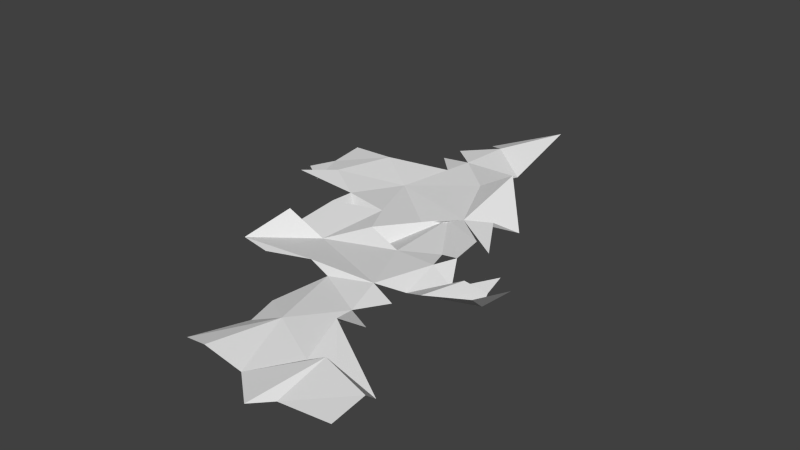 # Source: Patch1.blend  (saved by Blender 2.74.0; exported with 4.5.12 LTS)
import bpy
from mathutils import Matrix  # noqa: F401  (used for matrix-valued properties, if any)

bpy.ops.wm.read_factory_settings(use_empty=True)
scene = bpy.context.scene
scene.name = 'Scene'

# ---- collections
col_collection_1 = bpy.data.collections.new('Collection 1'); scene.collection.children.link(col_collection_1)

# ---- world
world_world = bpy.data.worlds.new('World'); scene.world = world_world
world_world.color = (0.05088, 0.05088, 0.05088)
world_world.use_sun_shadow = False
world_world.sun_shadow_jitter_overblur = 0.0
world_world.cycles.sampling_method = 'MANUAL'
world_world.cycles.sample_map_resolution = 256

# ---- meshes
me_grid_003 = bpy.data.meshes.new('Grid.003')
me_grid_003.from_pydata([(1.617, -5.757, -0.1241), (0.8166, -5.085, -0.1884), (2.001, -5.367, -0.1169), (-0.006539, -5.191, 0.09943), (3.264, -5.366, 0.02648), (-0.5773, -5.12, -0.01782), (2.069, -4.212, 0.2145), (3.343, -4.618, 0.2155), (0.3004, -3.551, 0.002352), (1.476, -4.1, -0.158), (2.363, -4.256, -0.1131), (3.056, -4.025, -0.3255), (1.338, -3.144, 0.2073), (-0.3469, -3.75, -0.2153), (-0.5472, -2.986, -0.2118), (1.035, -2.402, -0.08598), (-0.2226, -1.735, -0.0852), (1.577, -2.601, -0.161), (-2.548, -1.831, 0.0637), (-1.812, -1.926, 0.02117), (0.848, -1.545, 0.06336), (1.517, -1.778, -0.0423), (-0.823, -1.587, 0.02846), (-2.297, -0.6984, 0.3997), (1.363, -1.147, -0.1512), (3.009, -1.221, 0.3523), (1.894, -1.354, 0.0914), (-1.51, -0.5173, -0.1534), (-2.457, -0.8093, -0.1606), (1.252, -0.1506, 0.02481), (3.189, -0.1768, 0.1422), (1.881, -0.3572, -0.1916), (2.141, -0.2904, 0.03721), (2.735, -0.4952, -0.2398), (0.2487, -0.1029, -0.009657), (-0.6715, 0.1481, 0.144), (2.604, -0.1211, -0.1564), (-0.3523, 0.0004232, -0.2041), (1.51, 0.3039, 0.07259), (-2.272, 0.6255, 0.101), (-1.086, 0.9681, 0.09639), (1.04, 0.4142, -0.05449), (2.561, 0.3699, -0.03009), (0.1687, 1.739, -0.0284), (-1.735, 0.7608, -0.1831), (-0.1645, 1.242, -0.03304), (1.478, 1.028, 0.154), (1.714, 1.148, -0.1), (-3.89, 1.264, 0.173), (-2.288, 1.255, 0.05784), (-4.026, 1.715, 0.08391), (0.5223, 1.849, 0.03205), (-3.412, 1.308, 0.06681), (-3.189, 1.798, 0.1911), (-1.683, 2.465, -0.009151), (-3.875, 2.44, 0.0117), (1.105, 2.156, 0.02988), (-2.722, 3.14, 0.2), (1.55, 2.527, -0.2231), (-3.912, 3.307, 0.0779), (-0.2101, 3.475, 0.06007), (0.5612, 3.652, 0.4844), (-1.458, 3.848, -0.02895), (-1.182, 4.294, 0.09666), (-2.13, 4.569, -0.1353), (-1.786, 4.772, 0.08283), (-1.183, 5.663, 0.01199), (-0.2333, 5.067, -0.291), (-1.787, 6.179, -0.254), (-0.09681, 6.74, 0.3559), (-0.6533, 7.146, -0.09098)], [], [(1, 0, 6), (2, 4, 7), (1, 9, 8), (10, 12, 9), (15, 20, 16), (18, 22, 27), (20, 34, 27), (29, 24, 31), (24, 26, 32), (26, 33, 36), (31, 38, 29), (27, 35, 40), (34, 43, 37), (39, 27, 40), (34, 41, 43), (34, 29, 41), (35, 43, 45), (38, 46, 43), (51, 47, 56), (50, 52, 55), (53, 57, 52), (53, 49, 54), (55, 52, 57), (51, 56, 58), (54, 62, 57), (51, 60, 54), (54, 63, 62), (54, 60, 63), (60, 51, 61), (62, 63, 64), (63, 60, 67), (65, 63, 66), (66, 67, 69), (68, 69, 70), (6, 0, 2), (1, 6, 9), (6, 2, 7), (8, 3, 1), (5, 3, 8), (6, 7, 11), (10, 6, 11), (13, 5, 8), (12, 10, 11), (13, 8, 14), (15, 8, 9), (9, 12, 15), (15, 12, 17), (16, 14, 8), (8, 15, 16), (20, 15, 21), (18, 19, 22), (27, 23, 18), (22, 16, 20), (20, 24, 29), (22, 20, 27), (31, 24, 32), (32, 26, 36), (26, 25, 33), (25, 30, 33), (20, 29, 34), (27, 34, 35), (39, 28, 27), (31, 36, 42), (35, 37, 43), (40, 35, 45), (41, 38, 43), (39, 44, 49), (49, 44, 40), (53, 48, 49), (54, 49, 40), (43, 46, 51), (40, 45, 54), (57, 53, 54), (54, 45, 51), (55, 57, 59), (51, 58, 61), (63, 67, 66), (68, 66, 69)])
me_grid_003.use_remesh_preserve_volume = False
me_grid_003.use_remesh_preserve_attributes = False
me_grid_003.use_mirror_vertex_groups = False
me_grid_003.update()

# ---- objects
ob_grid_001 = bpy.data.objects.new('Grid.001', me_grid_003)

# ---- transforms, parenting, visibility, modifiers, constraints
ob_grid_001.location = (0.0, 0.0, 0.0)
ob_grid_001.lineart.crease_threshold = 0.0

# ---- collection membership
col_collection_1.objects.link(ob_grid_001)

# ---- scene / render settings (as saved in the file)
scene.frame_start = 1; scene.frame_end = 250; scene.frame_set(1)
scene.render.engine = 'BLENDER_EEVEE_NEXT'
scene.render.resolution_percentage = 50
scene.render.dither_intensity = 0.0
scene.cycles.use_denoising = False
scene.cycles.samples = 10
scene.cycles.sampling_pattern = 'TABULATED_SOBOL'
scene.cycles.light_sampling_threshold = 0.0
scene.cycles.use_adaptive_sampling = False
scene.cycles.use_light_tree = False
scene.cycles.blur_glossy = 0.0
scene.cycles.pixel_filter_type = 'GAUSSIAN'
scene.cycles.sample_clamp_indirect = 0.0
scene.view_settings.view_transform = 'Standard'
bpy.context.view_layer.update()

# ---- added for rendering (the .blend has no active camera and no usable light): camera, sun
cam_auto = bpy.data.cameras.new('AutoCamera')
cam_auto.lens = 50.0
cam_auto.sensor_width = 36.0
cam_auto.clip_end = 1000.0
ob_auto_camera = bpy.data.objects.new('AutoCamera', cam_auto)
scene.collection.objects.link(ob_auto_camera)
ob_auto_camera.location = (13.4263, -15.8268, 11.0938)
ob_auto_camera.rotation_euler = (1.09748, -7.21219e-08, 0.694738)
scene.camera = ob_auto_camera
light_auto_sun = bpy.data.lights.new('AutoSun', 'SUN')
light_auto_sun.energy = 3.0
light_auto_sun.angle = 0.0523599
ob_auto_sun = bpy.data.objects.new('AutoSun', light_auto_sun)
scene.collection.objects.link(ob_auto_sun)
ob_auto_sun.rotation_euler = (0.872665, 0.174533, 0.523599)
bpy.context.view_layer.update()
